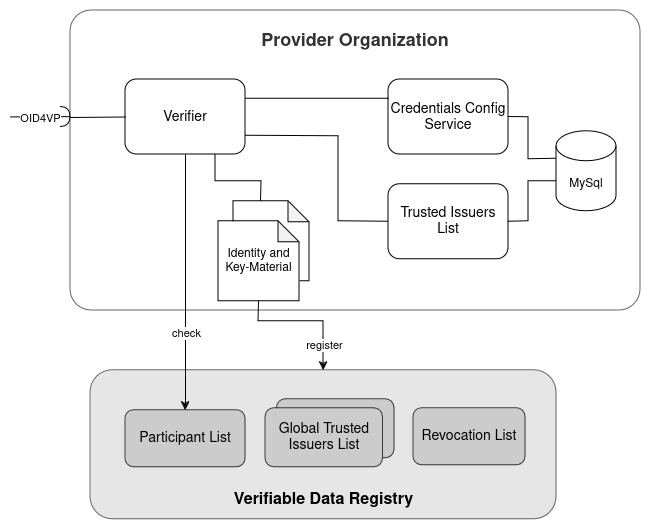

The diagram above was exported from draw.io. Its source (the exported page's mxGraphModel, read from the mxfile embedded in the PNG):
<mxGraphModel dx="1687" dy="2031" grid="1" gridSize="10" guides="1" tooltips="1" connect="1" arrows="1" fold="1" page="1" pageScale="1" pageWidth="850" pageHeight="1100" math="0" shadow="0">
  <root>
    <mxCell id="0" />
    <mxCell id="1" parent="0" />
    <mxCell id="2" value="&lt;font style=&quot;font-size: 18px;&quot;&gt;&lt;b&gt;Provider Organization&lt;/b&gt;&lt;/font&gt;&lt;div style=&quot;font-size: 18px;&quot;&gt;&lt;font style=&quot;font-size: 18px;&quot;&gt;&lt;br&gt;&lt;/font&gt;&lt;/div&gt;&lt;div style=&quot;font-size: 18px;&quot;&gt;&lt;font style=&quot;font-size: 18px;&quot;&gt;&lt;br&gt;&lt;/font&gt;&lt;/div&gt;&lt;div style=&quot;font-size: 18px;&quot;&gt;&lt;font style=&quot;font-size: 18px;&quot;&gt;&lt;br&gt;&lt;/font&gt;&lt;/div&gt;&lt;div style=&quot;font-size: 18px;&quot;&gt;&lt;font style=&quot;font-size: 18px;&quot;&gt;&lt;br&gt;&lt;/font&gt;&lt;/div&gt;&lt;div style=&quot;font-size: 18px;&quot;&gt;&lt;font style=&quot;font-size: 18px;&quot;&gt;&lt;br&gt;&lt;/font&gt;&lt;/div&gt;&lt;div style=&quot;font-size: 18px;&quot;&gt;&lt;font style=&quot;font-size: 18px;&quot;&gt;&lt;br&gt;&lt;/font&gt;&lt;/div&gt;&lt;div style=&quot;font-size: 18px;&quot;&gt;&lt;font style=&quot;font-size: 18px;&quot;&gt;&lt;br&gt;&lt;/font&gt;&lt;/div&gt;&lt;div style=&quot;font-size: 18px;&quot;&gt;&lt;font style=&quot;font-size: 18px;&quot;&gt;&lt;br&gt;&lt;/font&gt;&lt;/div&gt;&lt;div style=&quot;font-size: 18px;&quot;&gt;&lt;font style=&quot;font-size: 18px;&quot;&gt;&lt;br&gt;&lt;/font&gt;&lt;/div&gt;&lt;div style=&quot;font-size: 18px;&quot;&gt;&lt;font style=&quot;font-size: 18px;&quot;&gt;&lt;br&gt;&lt;/font&gt;&lt;/div&gt;&lt;div style=&quot;font-size: 18px;&quot;&gt;&lt;font style=&quot;font-size: 18px;&quot;&gt;&lt;br&gt;&lt;/font&gt;&lt;/div&gt;" style="rounded=1;whiteSpace=wrap;html=1;fillColor=#FFFFFF;strokeColor=#666666;fontColor=#333333;arcSize=7;" vertex="1" parent="1">
      <mxGeometry x="2130" y="1960" width="570" height="300" as="geometry" />
    </mxCell>
    <mxCell id="3" value="Verifier" style="rounded=1;whiteSpace=wrap;html=1;fontSize=14;gradientColor=none;fillColor=#FFFFFF;strokeColor=#000000;verticalAlign=middle;" vertex="1" parent="1">
      <mxGeometry x="2185" y="2029" width="120" height="75" as="geometry" />
    </mxCell>
    <mxCell id="4" value="Trusted Issuers List" style="rounded=1;whiteSpace=wrap;html=1;fontSize=14;gradientColor=none;fillColor=#FFFFFF;strokeColor=#000000;verticalAlign=middle;" vertex="1" parent="1">
      <mxGeometry x="2448" y="2133.75" width="120" height="75" as="geometry" />
    </mxCell>
    <mxCell id="5" value="Credentials Config Service" style="rounded=1;whiteSpace=wrap;html=1;fontSize=14;gradientColor=none;fillColor=#FFFFFF;strokeColor=#000000;verticalAlign=middle;" vertex="1" parent="1">
      <mxGeometry x="2448" y="2029" width="120" height="75" as="geometry" />
    </mxCell>
    <mxCell id="6" value="" style="shape=note;whiteSpace=wrap;html=1;backgroundOutline=1;darkOpacity=0.05;size=21;" vertex="1" parent="1">
      <mxGeometry x="2293" y="2150.75" width="76" height="80" as="geometry" />
    </mxCell>
    <mxCell id="7" value="Identity and Key-Material" style="shape=note;whiteSpace=wrap;html=1;backgroundOutline=1;darkOpacity=0.05;size=21;" vertex="1" parent="1">
      <mxGeometry x="2278" y="2170.75" width="81" height="80" as="geometry" />
    </mxCell>
    <mxCell id="8" value="" style="endArrow=none;html=1;rounded=0;entryX=0.75;entryY=1;entryDx=0;entryDy=0;exitX=0;exitY=0;exitDx=27.5;exitDy=0;exitPerimeter=0;" edge="1" source="6" target="3" parent="1">
      <mxGeometry width="50" height="50" relative="1" as="geometry">
        <mxPoint x="2128" y="2200.75" as="sourcePoint" />
        <mxPoint x="2178" y="2150.75" as="targetPoint" />
        <Array as="points">
          <mxPoint x="2321" y="2130.75" />
          <mxPoint x="2275" y="2130.75" />
        </Array>
      </mxGeometry>
    </mxCell>
    <mxCell id="9" value="" style="rounded=1;whiteSpace=wrap;html=1;fillColor=#E6E6E6;strokeColor=#666666;fontColor=#333333;" vertex="1" parent="1">
      <mxGeometry x="2150" y="2319.75" width="466" height="149" as="geometry" />
    </mxCell>
    <mxCell id="10" value="" style="rounded=1;whiteSpace=wrap;html=1;fontSize=14;gradientColor=none;fillColor=#CCCCCC;strokeColor=#36393D;" vertex="1" parent="1">
      <mxGeometry x="2336.5" y="2348.75" width="117.5" height="59" as="geometry" />
    </mxCell>
    <mxCell id="11" value="&lt;font style=&quot;font-size: 16px&quot;&gt;Verifiable Data Registry&lt;br&gt;&lt;/font&gt;" style="text;html=1;strokeColor=none;fillColor=none;align=center;verticalAlign=middle;whiteSpace=wrap;rounded=0;fontSize=14;fontStyle=1" vertex="1" parent="1">
      <mxGeometry x="2286.75" y="2439.75" width="192.5" height="20" as="geometry" />
    </mxCell>
    <mxCell id="12" value="Participant List" style="rounded=1;whiteSpace=wrap;html=1;fontSize=14;fillColor=#CCCCCC;strokeColor=#36393d;" vertex="1" parent="1">
      <mxGeometry x="2185" y="2359.75" width="120" height="57" as="geometry" />
    </mxCell>
    <mxCell id="13" value="Global Trusted Issuers List" style="rounded=1;whiteSpace=wrap;html=1;fontSize=14;gradientColor=none;fillColor=#CCCCCC;strokeColor=#36393D;" vertex="1" parent="1">
      <mxGeometry x="2325" y="2357.75" width="117.5" height="59" as="geometry" />
    </mxCell>
    <mxCell id="14" value="Revocation List" style="rounded=1;whiteSpace=wrap;html=1;fontSize=14;fillColor=#CCCCCC;strokeColor=#36393d;" vertex="1" parent="1">
      <mxGeometry x="2473" y="2357.75" width="112" height="57" as="geometry" />
    </mxCell>
    <mxCell id="15" value="" style="endArrow=classic;html=1;rounded=0;exitX=0.5;exitY=1;exitDx=0;exitDy=0;exitPerimeter=0;entryX=0.5;entryY=0;entryDx=0;entryDy=0;" edge="1" source="7" target="9" parent="1">
      <mxGeometry width="50" height="50" relative="1" as="geometry">
        <mxPoint x="2008" y="2340.75" as="sourcePoint" />
        <mxPoint x="2058" y="2290.75" as="targetPoint" />
        <Array as="points">
          <mxPoint x="2318" y="2270.75" />
          <mxPoint x="2383" y="2270.75" />
        </Array>
      </mxGeometry>
    </mxCell>
    <mxCell id="16" value="register" style="edgeLabel;html=1;align=center;verticalAlign=middle;resizable=0;points=[];" vertex="1" connectable="0" parent="15">
      <mxGeometry x="0.6217" relative="1" as="geometry">
        <mxPoint as="offset" />
      </mxGeometry>
    </mxCell>
    <mxCell id="17" value="" style="endArrow=classic;html=1;rounded=0;exitX=0.5;exitY=1;exitDx=0;exitDy=0;" edge="1" source="3" target="12" parent="1">
      <mxGeometry width="50" height="50" relative="1" as="geometry">
        <mxPoint x="2108" y="2290.75" as="sourcePoint" />
        <mxPoint x="2158" y="2240.75" as="targetPoint" />
      </mxGeometry>
    </mxCell>
    <mxCell id="18" value="check" style="edgeLabel;html=1;align=center;verticalAlign=middle;resizable=0;points=[];" vertex="1" connectable="0" parent="17">
      <mxGeometry x="0.3978" relative="1" as="geometry">
        <mxPoint as="offset" />
      </mxGeometry>
    </mxCell>
    <mxCell id="19" value="" style="endArrow=none;html=1;rounded=0;exitX=1;exitY=0.25;exitDx=0;exitDy=0;entryX=0;entryY=0.25;entryDx=0;entryDy=0;" edge="1" source="3" target="5" parent="1">
      <mxGeometry width="50" height="50" relative="1" as="geometry">
        <mxPoint x="2368" y="2020.75" as="sourcePoint" />
        <mxPoint x="2418" y="1970.75" as="targetPoint" />
      </mxGeometry>
    </mxCell>
    <mxCell id="20" value="" style="endArrow=none;html=1;rounded=0;exitX=1;exitY=0.75;exitDx=0;exitDy=0;entryX=0;entryY=0.5;entryDx=0;entryDy=0;" edge="1" source="3" target="4" parent="1">
      <mxGeometry width="50" height="50" relative="1" as="geometry">
        <mxPoint x="2648" y="2010.75" as="sourcePoint" />
        <mxPoint x="2698" y="1960.75" as="targetPoint" />
        <Array as="points">
          <mxPoint x="2398" y="2085.75" />
          <mxPoint x="2398" y="2170.75" />
        </Array>
      </mxGeometry>
    </mxCell>
    <mxCell id="21" value="MySql" style="shape=cylinder3;whiteSpace=wrap;html=1;boundedLbl=1;backgroundOutline=1;size=15;" vertex="1" parent="1">
      <mxGeometry x="2616" y="2080.75" width="60" height="80" as="geometry" />
    </mxCell>
    <mxCell id="22" value="" style="endArrow=none;html=1;rounded=0;exitX=1;exitY=0.5;exitDx=0;exitDy=0;entryX=0;entryY=0;entryDx=0;entryDy=27.5;entryPerimeter=0;" edge="1" source="5" target="21" parent="1">
      <mxGeometry width="50" height="50" relative="1" as="geometry">
        <mxPoint x="2598" y="2070.75" as="sourcePoint" />
        <mxPoint x="2648" y="2020.75" as="targetPoint" />
        <Array as="points">
          <mxPoint x="2588" y="2066.75" />
          <mxPoint x="2588" y="2108.75" />
        </Array>
      </mxGeometry>
    </mxCell>
    <mxCell id="23" value="" style="endArrow=none;html=1;rounded=0;exitX=1;exitY=0.5;exitDx=0;exitDy=0;entryX=0;entryY=0.625;entryDx=0;entryDy=0;entryPerimeter=0;" edge="1" source="4" target="21" parent="1">
      <mxGeometry width="50" height="50" relative="1" as="geometry">
        <mxPoint x="2568" y="2210.75" as="sourcePoint" />
        <mxPoint x="2618" y="2160.75" as="targetPoint" />
        <Array as="points">
          <mxPoint x="2588" y="2170.75" />
          <mxPoint x="2588" y="2130.75" />
        </Array>
      </mxGeometry>
    </mxCell>
    <mxCell id="24" value="" style="shape=requiredInterface;html=1;verticalLabelPosition=bottom;sketch=0;rotation=0;" vertex="1" parent="1">
      <mxGeometry x="2120" y="2056.5" width="10" height="20" as="geometry" />
    </mxCell>
    <mxCell id="25" value="" style="endArrow=none;html=1;rounded=0;entryX=1;entryY=0.5;entryDx=0;entryDy=0;entryPerimeter=0;" edge="1" parent="1">
      <mxGeometry width="50" height="50" relative="1" as="geometry">
        <mxPoint x="2070" y="2066.41" as="sourcePoint" />
        <mxPoint x="2130" y="2066.1599999999994" as="targetPoint" />
      </mxGeometry>
    </mxCell>
    <mxCell id="26" value="OID4VP" style="edgeLabel;html=1;align=center;verticalAlign=middle;resizable=0;points=[];" vertex="1" connectable="0" parent="25">
      <mxGeometry x="-0.2779" y="-1" relative="1" as="geometry">
        <mxPoint x="8" as="offset" />
      </mxGeometry>
    </mxCell>
    <mxCell id="27" value="" style="endArrow=none;html=1;rounded=0;entryX=0;entryY=0.5;entryDx=0;entryDy=0;" edge="1" target="3" parent="1">
      <mxGeometry width="50" height="50" relative="1" as="geometry">
        <mxPoint x="2130" y="2067" as="sourcePoint" />
        <mxPoint x="2000" y="2010" as="targetPoint" />
      </mxGeometry>
    </mxCell>
  </root>
</mxGraphModel>